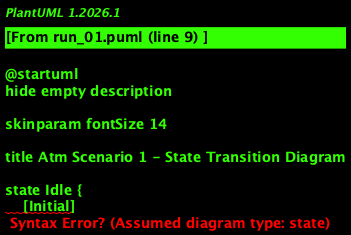

The diagram above was rendered by PlantUML. Its source (embedded in the PNG):
@startuml
hide empty description

skinparam fontSize 14

title Atm Scenario 1 - State Transition Diagram

state Idle {
    [Initial]
}

state WithdrawalAmountSelection
state PredefinedSelection
state CustomAmountInput
state CancellationOption
state TransactionCancelled
state TransactionCompleted

Idle --select:Select Amount-> WithdrawalAmountSelection
WithdrawalAmountSelection --predefined:Predefined Selection-> PredefinedSelection
PredefinedSelection --continue:Continue-> WithdrawalAmountSelection
PredefinedSelection --cancel:Cancel-> CancellationOption
CustomAmountInput --amount:Enter Custom Amount-> WithdrawalAmountSelection
CancellationOption --cancel:Cancel Transaction-> CancellationOption
CancellationOption --returnCard:Return Card-> TransactionCancelled
WithdrawalAmountSelection --continue:Continue-> CustomAmountInput
TransactionCancelled --end:End-> Idle
WithdrawalAmountSelection --complete:Complete Transaction-> TransactionCompleted
TransactionCompleted --end:End-> Idle

@enduml